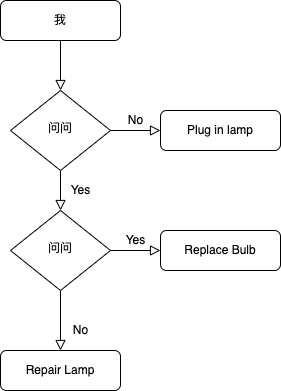

The diagram above was exported from draw.io. Its source (the exported page's mxGraphModel, read from the mxfile embedded in the PNG):
<mxGraphModel dx="1426" dy="802" grid="1" gridSize="10" guides="1" tooltips="1" connect="1" arrows="1" fold="1" page="1" pageScale="1" pageWidth="827" pageHeight="1169" math="0" shadow="0">
  <root>
    <mxCell id="WIyWlLk6GJQsqaUBKTNV-0" />
    <mxCell id="WIyWlLk6GJQsqaUBKTNV-1" parent="WIyWlLk6GJQsqaUBKTNV-0" />
    <mxCell id="WIyWlLk6GJQsqaUBKTNV-2" value="" style="rounded=0;html=1;jettySize=auto;orthogonalLoop=1;fontSize=11;endArrow=block;endFill=0;endSize=8;strokeWidth=1;shadow=0;labelBackgroundColor=none;edgeStyle=orthogonalEdgeStyle;" parent="WIyWlLk6GJQsqaUBKTNV-1" source="WIyWlLk6GJQsqaUBKTNV-3" target="WIyWlLk6GJQsqaUBKTNV-6" edge="1">
      <mxGeometry relative="1" as="geometry" />
    </mxCell>
    <mxCell id="WIyWlLk6GJQsqaUBKTNV-3" value="我" style="rounded=1;whiteSpace=wrap;html=1;fontSize=12;glass=0;strokeWidth=1;shadow=0;" parent="WIyWlLk6GJQsqaUBKTNV-1" vertex="1">
      <mxGeometry x="160" y="80" width="120" height="40" as="geometry" />
    </mxCell>
    <mxCell id="WIyWlLk6GJQsqaUBKTNV-4" value="Yes" style="rounded=0;html=1;jettySize=auto;orthogonalLoop=1;fontSize=11;endArrow=block;endFill=0;endSize=8;strokeWidth=1;shadow=0;labelBackgroundColor=none;edgeStyle=orthogonalEdgeStyle;" parent="WIyWlLk6GJQsqaUBKTNV-1" source="WIyWlLk6GJQsqaUBKTNV-6" target="WIyWlLk6GJQsqaUBKTNV-10" edge="1">
      <mxGeometry y="20" relative="1" as="geometry">
        <mxPoint as="offset" />
      </mxGeometry>
    </mxCell>
    <mxCell id="WIyWlLk6GJQsqaUBKTNV-5" value="No" style="edgeStyle=orthogonalEdgeStyle;rounded=0;html=1;jettySize=auto;orthogonalLoop=1;fontSize=11;endArrow=block;endFill=0;endSize=8;strokeWidth=1;shadow=0;labelBackgroundColor=none;" parent="WIyWlLk6GJQsqaUBKTNV-1" source="WIyWlLk6GJQsqaUBKTNV-6" target="WIyWlLk6GJQsqaUBKTNV-7" edge="1">
      <mxGeometry y="10" relative="1" as="geometry">
        <mxPoint as="offset" />
      </mxGeometry>
    </mxCell>
    <mxCell id="WIyWlLk6GJQsqaUBKTNV-6" value="问问" style="rhombus;whiteSpace=wrap;html=1;shadow=0;fontFamily=Helvetica;fontSize=12;align=center;strokeWidth=1;spacing=6;spacingTop=-4;" parent="WIyWlLk6GJQsqaUBKTNV-1" vertex="1">
      <mxGeometry x="170" y="170" width="100" height="80" as="geometry" />
    </mxCell>
    <mxCell id="WIyWlLk6GJQsqaUBKTNV-7" value="Plug in lamp" style="rounded=1;whiteSpace=wrap;html=1;fontSize=12;glass=0;strokeWidth=1;shadow=0;" parent="WIyWlLk6GJQsqaUBKTNV-1" vertex="1">
      <mxGeometry x="320" y="190" width="120" height="40" as="geometry" />
    </mxCell>
    <mxCell id="WIyWlLk6GJQsqaUBKTNV-8" value="No" style="rounded=0;html=1;jettySize=auto;orthogonalLoop=1;fontSize=11;endArrow=block;endFill=0;endSize=8;strokeWidth=1;shadow=0;labelBackgroundColor=none;edgeStyle=orthogonalEdgeStyle;" parent="WIyWlLk6GJQsqaUBKTNV-1" source="WIyWlLk6GJQsqaUBKTNV-10" target="WIyWlLk6GJQsqaUBKTNV-11" edge="1">
      <mxGeometry x="0.3333" y="20" relative="1" as="geometry">
        <mxPoint as="offset" />
      </mxGeometry>
    </mxCell>
    <mxCell id="WIyWlLk6GJQsqaUBKTNV-9" value="Yes" style="edgeStyle=orthogonalEdgeStyle;rounded=0;html=1;jettySize=auto;orthogonalLoop=1;fontSize=11;endArrow=block;endFill=0;endSize=8;strokeWidth=1;shadow=0;labelBackgroundColor=none;" parent="WIyWlLk6GJQsqaUBKTNV-1" source="WIyWlLk6GJQsqaUBKTNV-10" target="WIyWlLk6GJQsqaUBKTNV-12" edge="1">
      <mxGeometry y="10" relative="1" as="geometry">
        <mxPoint as="offset" />
      </mxGeometry>
    </mxCell>
    <mxCell id="WIyWlLk6GJQsqaUBKTNV-10" value="问问" style="rhombus;whiteSpace=wrap;html=1;shadow=0;fontFamily=Helvetica;fontSize=12;align=center;strokeWidth=1;spacing=6;spacingTop=-4;" parent="WIyWlLk6GJQsqaUBKTNV-1" vertex="1">
      <mxGeometry x="170" y="290" width="100" height="80" as="geometry" />
    </mxCell>
    <mxCell id="WIyWlLk6GJQsqaUBKTNV-11" value="Repair Lamp" style="rounded=1;whiteSpace=wrap;html=1;fontSize=12;glass=0;strokeWidth=1;shadow=0;" parent="WIyWlLk6GJQsqaUBKTNV-1" vertex="1">
      <mxGeometry x="160" y="430" width="120" height="40" as="geometry" />
    </mxCell>
    <mxCell id="WIyWlLk6GJQsqaUBKTNV-12" value="Replace Bulb" style="rounded=1;whiteSpace=wrap;html=1;fontSize=12;glass=0;strokeWidth=1;shadow=0;" parent="WIyWlLk6GJQsqaUBKTNV-1" vertex="1">
      <mxGeometry x="320" y="310" width="120" height="40" as="geometry" />
    </mxCell>
  </root>
</mxGraphModel>